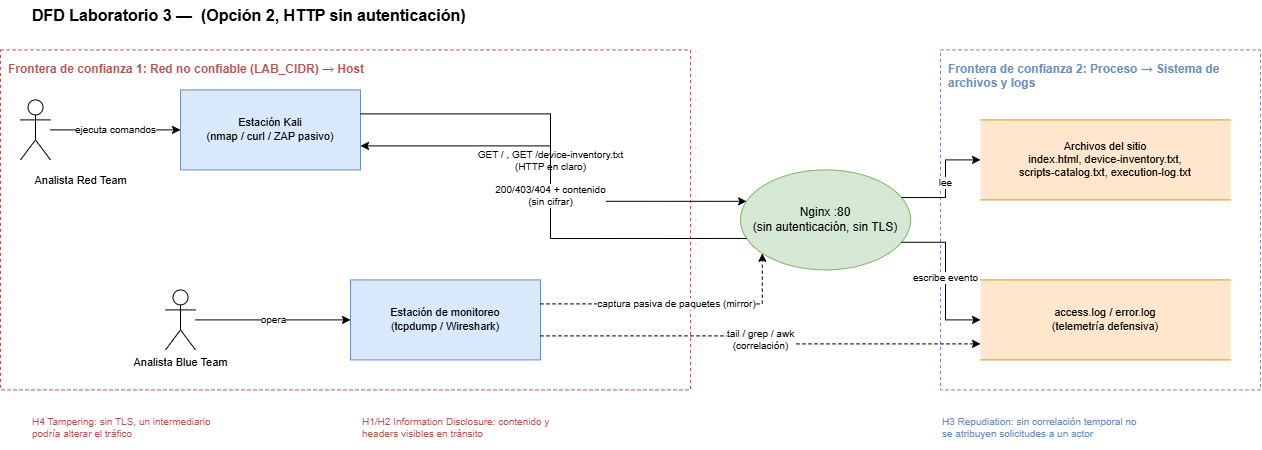

The diagram above was exported from draw.io. Its source (the exported page's mxGraphModel, read from the mxfile embedded in the PNG):
<mxGraphModel dx="1288" dy="659" grid="1" gridSize="10" guides="1" tooltips="1" connect="1" arrows="1" fold="1" page="1" pageScale="1" pageWidth="827" pageHeight="1169" math="0" shadow="0">
  <root>
    <mxCell id="0" />
    <mxCell id="1" parent="0" />
    <mxCell id="85vR576Nvzd3GPd6pC5m-1" parent="1" style="text;html=1;fontSize=16;fontStyle=1;align=left;verticalAlign=top;" value="DFD Laboratorio 3 —&amp;nbsp; (Opción 2, HTTP sin autenticación)" vertex="1">
      <mxGeometry height="30" width="900" x="30" y="10" as="geometry" />
    </mxCell>
    <mxCell id="85vR576Nvzd3GPd6pC5m-2" parent="1" style="rounded=0;whiteSpace=wrap;html=1;dashed=1;strokeColor=#B85450;fillColor=none;verticalAlign=top;align=left;fontColor=#B85450;fontStyle=1;spacingTop=6;spacingLeft=6;fontSize=12;" value="Frontera de confianza 1: Red no confiable (LAB_CIDR) → Host" vertex="1">
      <mxGeometry height="340" width="690" y="60" as="geometry" />
    </mxCell>
    <mxCell id="85vR576Nvzd3GPd6pC5m-3" parent="1" style="rounded=0;whiteSpace=wrap;html=1;dashed=1;strokeColor=#6C8EBF;fillColor=none;verticalAlign=top;align=left;fontColor=#6C8EBF;fontStyle=1;spacingTop=6;spacingLeft=6;fontSize=12;" value="Frontera de confianza 2: Proceso → Sistema de archivos y logs" vertex="1">
      <mxGeometry height="340" width="320" x="940" y="60" as="geometry" />
    </mxCell>
    <mxCell id="85vR576Nvzd3GPd6pC5m-4" parent="1" style="shape=umlActor;whiteSpace=wrap;html=1;outlineConnect=0;verticalLabelPosition=bottom;verticalAlign=top;" value="" vertex="1">
      <mxGeometry height="60" width="30" x="20" y="110" as="geometry" />
    </mxCell>
    <mxCell id="85vR576Nvzd3GPd6pC5m-5" parent="1" style="text;html=1;fontSize=11;align=center;" value="Analista Red Team" vertex="1">
      <mxGeometry height="20" width="120" x="20" y="178" as="geometry" />
    </mxCell>
    <mxCell id="85vR576Nvzd3GPd6pC5m-6" parent="1" style="rounded=0;whiteSpace=wrap;html=1;fillColor=#dae8fc;strokeColor=#6c8ebf;fontSize=11;" value="Estación Kali&#10;(nmap / curl / ZAP pasivo)" vertex="1">
      <mxGeometry height="80" width="180" x="180" y="100" as="geometry" />
    </mxCell>
    <mxCell id="85vR576Nvzd3GPd6pC5m-7" parent="1" style="shape=umlActor;whiteSpace=wrap;html=1;outlineConnect=0;verticalLabelPosition=bottom;verticalAlign=top;" value="" vertex="1">
      <mxGeometry height="60" width="30" x="165" y="300" as="geometry" />
    </mxCell>
    <mxCell id="85vR576Nvzd3GPd6pC5m-8" parent="1" style="text;html=1;fontSize=11;align=center;" value="Analista Blue Team" vertex="1">
      <mxGeometry height="20" width="120" x="120" y="360" as="geometry" />
    </mxCell>
    <mxCell id="85vR576Nvzd3GPd6pC5m-9" parent="1" style="rounded=0;whiteSpace=wrap;html=1;fillColor=#dae8fc;strokeColor=#6c8ebf;fontSize=11;" value="Estación de monitoreo&#10;(tcpdump / Wireshark)" vertex="1">
      <mxGeometry height="80" width="190" x="350" y="290" as="geometry" />
    </mxCell>
    <mxCell id="85vR576Nvzd3GPd6pC5m-10" parent="1" style="ellipse;whiteSpace=wrap;html=1;fillColor=#d5e8d4;strokeColor=#82b366;fontSize=12;" value="Nginx :80&#10;(sin autenticación, sin TLS)" vertex="1">
      <mxGeometry height="100" width="170" x="740" y="180" as="geometry" />
    </mxCell>
    <mxCell id="85vR576Nvzd3GPd6pC5m-11" parent="1" style="shape=partialRectangle;whiteSpace=wrap;html=1;top=1;left=0;bottom=1;right=0;fillColor=#ffe6cc;strokeColor=#d79b00;fontSize=11;" value="Archivos del sitio&#10;index.html, device-inventory.txt,&#10;scripts-catalog.txt, execution-log.txt" vertex="1">
      <mxGeometry height="80" width="250" x="980" y="130" as="geometry" />
    </mxCell>
    <mxCell id="85vR576Nvzd3GPd6pC5m-12" parent="1" style="shape=partialRectangle;whiteSpace=wrap;html=1;top=1;left=0;bottom=1;right=0;fillColor=#ffe6cc;strokeColor=#d79b00;fontSize=11;" value="access.log / error.log&#10;(telemetría defensiva)" vertex="1">
      <mxGeometry height="80" width="250" x="980" y="290" as="geometry" />
    </mxCell>
    <mxCell id="85vR576Nvzd3GPd6pC5m-13" edge="1" parent="1" source="85vR576Nvzd3GPd6pC5m-4" style="edgeStyle=orthogonalEdgeStyle;rounded=0;html=1;fontSize=10;" target="85vR576Nvzd3GPd6pC5m-6" value="ejecuta comandos">
      <mxGeometry relative="1" as="geometry" />
    </mxCell>
    <mxCell id="85vR576Nvzd3GPd6pC5m-14" edge="1" parent="1" source="85vR576Nvzd3GPd6pC5m-6" style="edgeStyle=orthogonalEdgeStyle;rounded=0;html=1;fontSize=10;exitX=1;exitY=0.3;exitDx=0;exitDy=0;entryX=0;entryY=0.3;entryDx=0;entryDy=0;" target="85vR576Nvzd3GPd6pC5m-10" value="GET / , GET /device-inventory.txt&#10;(HTTP en claro)">
      <mxGeometry relative="1" as="geometry" />
    </mxCell>
    <mxCell id="85vR576Nvzd3GPd6pC5m-15" edge="1" parent="1" source="85vR576Nvzd3GPd6pC5m-10" style="edgeStyle=orthogonalEdgeStyle;rounded=0;html=1;fontSize=10;exitX=0;exitY=0.7;exitDx=0;exitDy=0;entryX=1;entryY=0.7;entryDx=0;entryDy=0;" target="85vR576Nvzd3GPd6pC5m-6" value="200/403/404 + contenido&#10;(sin cifrar)">
      <mxGeometry relative="1" as="geometry" />
    </mxCell>
    <mxCell id="85vR576Nvzd3GPd6pC5m-16" edge="1" parent="1" source="85vR576Nvzd3GPd6pC5m-10" style="edgeStyle=orthogonalEdgeStyle;rounded=0;html=1;fontSize=10;exitX=1;exitY=0.25;exitDx=0;exitDy=0;entryX=0;entryY=0.5;entryDx=0;entryDy=0;" target="85vR576Nvzd3GPd6pC5m-11" value="lee">
      <mxGeometry relative="1" as="geometry" />
    </mxCell>
    <mxCell id="85vR576Nvzd3GPd6pC5m-17" edge="1" parent="1" source="85vR576Nvzd3GPd6pC5m-10" style="edgeStyle=orthogonalEdgeStyle;rounded=0;html=1;fontSize=10;exitX=1;exitY=0.75;exitDx=0;exitDy=0;entryX=0;entryY=0.5;entryDx=0;entryDy=0;" target="85vR576Nvzd3GPd6pC5m-12" value="escribe evento">
      <mxGeometry relative="1" as="geometry" />
    </mxCell>
    <mxCell id="85vR576Nvzd3GPd6pC5m-18" edge="1" parent="1" source="85vR576Nvzd3GPd6pC5m-7" style="edgeStyle=orthogonalEdgeStyle;rounded=0;html=1;fontSize=10;" target="85vR576Nvzd3GPd6pC5m-9" value="opera">
      <mxGeometry relative="1" as="geometry" />
    </mxCell>
    <mxCell id="85vR576Nvzd3GPd6pC5m-19" edge="1" parent="1" source="85vR576Nvzd3GPd6pC5m-9" style="edgeStyle=orthogonalEdgeStyle;rounded=0;html=1;fontSize=10;dashed=1;exitX=1;exitY=0.3;exitDx=0;exitDy=0;entryX=0;entryY=0.95;entryDx=0;entryDy=0;" target="85vR576Nvzd3GPd6pC5m-10" value="captura pasiva de paquetes (mirror)">
      <mxGeometry relative="1" as="geometry" />
    </mxCell>
    <mxCell id="85vR576Nvzd3GPd6pC5m-20" edge="1" parent="1" source="85vR576Nvzd3GPd6pC5m-9" style="edgeStyle=orthogonalEdgeStyle;rounded=0;html=1;fontSize=10;dashed=1;exitX=1;exitY=0.7;exitDx=0;exitDy=0;entryX=0;entryY=0.8;entryDx=0;entryDy=0;" target="85vR576Nvzd3GPd6pC5m-12" value="tail / grep / awk&#10;(correlación)">
      <mxGeometry relative="1" as="geometry" />
    </mxCell>
    <mxCell id="85vR576Nvzd3GPd6pC5m-21" parent="1" style="text;html=1;fontSize=10;fontColor=#B85450;align=left;" value="H4 Tampering: sin TLS, un intermediario&#10;podría alterar el tráfico" vertex="1">
      <mxGeometry height="40" width="300" x="30" y="420" as="geometry" />
    </mxCell>
    <mxCell id="85vR576Nvzd3GPd6pC5m-22" parent="1" style="text;html=1;fontSize=10;fontColor=#B85450;align=left;" value="H1/H2 Information Disclosure: contenido y&#10;headers visibles en tránsito" vertex="1">
      <mxGeometry height="40" width="300" x="360" y="420" as="geometry" />
    </mxCell>
    <mxCell id="85vR576Nvzd3GPd6pC5m-23" parent="1" style="text;html=1;fontSize=10;fontColor=#6C8EBF;align=left;" value="H3 Repudiation: sin correlación temporal no&#10;se atribuyen solicitudes a un actor" vertex="1">
      <mxGeometry height="40" width="320" x="940" y="420" as="geometry" />
    </mxCell>
  </root>
</mxGraphModel>